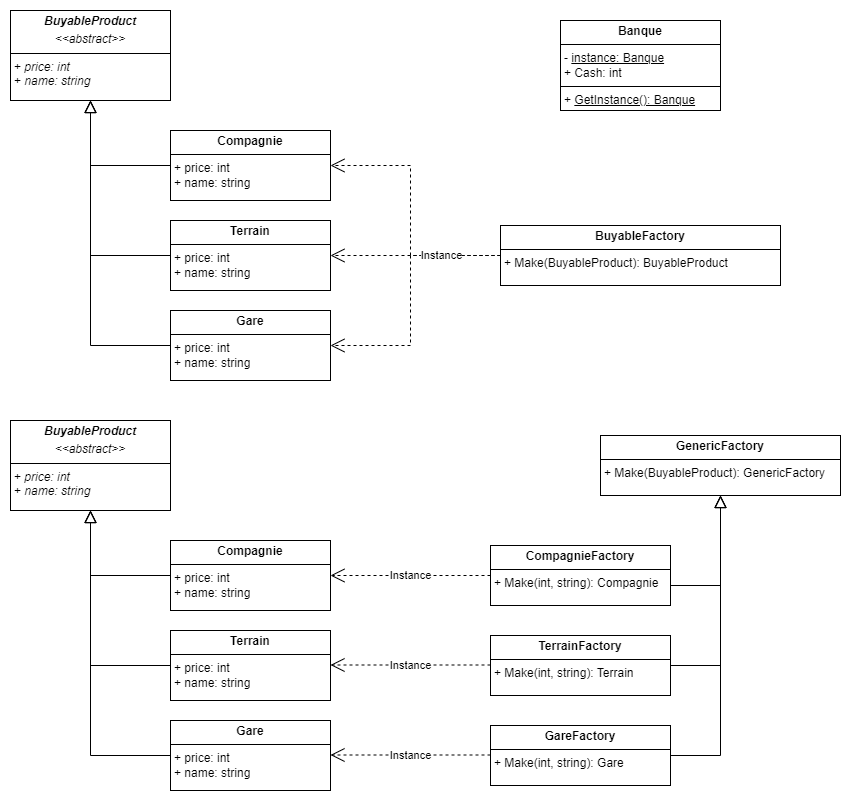

The diagram above was exported from draw.io. Its source (the exported page's mxGraphModel, read from the mxfile embedded in the PNG):
<mxGraphModel dx="1050" dy="621" grid="1" gridSize="10" guides="1" tooltips="1" connect="1" arrows="1" fold="1" page="1" pageScale="1" pageWidth="827" pageHeight="1169" math="0" shadow="0">
  <root>
    <mxCell id="0" />
    <mxCell id="1" parent="0" />
    <mxCell id="oGVoJf-TSe60jZPjJL3i-1" value="&lt;p style=&quot;margin:0px;margin-top:4px;text-align:center;&quot;&gt;&lt;b&gt;Banque&lt;/b&gt;&lt;/p&gt;&lt;hr size=&quot;1&quot; style=&quot;border-style:solid;&quot;&gt;&lt;p style=&quot;margin:0px;margin-left:4px;&quot;&gt;- &lt;u&gt;instance: Banque&lt;/u&gt;&lt;/p&gt;&lt;p style=&quot;margin:0px;margin-left:4px;&quot;&gt;+ Cash: int&lt;/p&gt;&lt;hr size=&quot;1&quot; style=&quot;border-style:solid;&quot;&gt;&lt;p style=&quot;margin:0px;margin-left:4px;&quot;&gt;+ &lt;u&gt;GetInstance(): Banque&lt;/u&gt;&lt;/p&gt;" style="verticalAlign=top;align=left;overflow=fill;html=1;whiteSpace=wrap;" parent="1" vertex="1">
      <mxGeometry x="630" y="160" width="160" height="90" as="geometry" />
    </mxCell>
    <mxCell id="oGVoJf-TSe60jZPjJL3i-2" value="&lt;p style=&quot;margin:0px;margin-top:4px;text-align:center;&quot;&gt;&lt;b&gt;&lt;i&gt;BuyableProduct&lt;/i&gt;&lt;/b&gt;&lt;/p&gt;&lt;p style=&quot;margin:0px;margin-top:4px;text-align:center;&quot;&gt;&lt;i&gt;&amp;lt;&amp;lt;abstract&amp;gt;&amp;gt;&lt;/i&gt;&lt;/p&gt;&lt;hr size=&quot;1&quot; style=&quot;border-style:solid;&quot;&gt;&lt;p style=&quot;margin:0px;margin-left:4px;&quot;&gt;+ &lt;i&gt;price: int&lt;/i&gt;&lt;/p&gt;&lt;p style=&quot;margin:0px;margin-left:4px;&quot;&gt;+ &lt;i&gt;name: string&lt;/i&gt;&lt;/p&gt;" style="verticalAlign=top;align=left;overflow=fill;html=1;whiteSpace=wrap;" parent="1" vertex="1">
      <mxGeometry x="80" y="150" width="160" height="90" as="geometry" />
    </mxCell>
    <mxCell id="oGVoJf-TSe60jZPjJL3i-3" value="&lt;p style=&quot;margin:0px;margin-top:4px;text-align:center;&quot;&gt;&lt;b&gt;Terrain&lt;/b&gt;&lt;/p&gt;&lt;hr size=&quot;1&quot; style=&quot;border-style:solid;&quot;&gt;&lt;p style=&quot;margin:0px;margin-left:4px;&quot;&gt;+ price: int&lt;/p&gt;&lt;p style=&quot;margin:0px;margin-left:4px;&quot;&gt;+ name: string&lt;/p&gt;" style="verticalAlign=top;align=left;overflow=fill;html=1;whiteSpace=wrap;" parent="1" vertex="1">
      <mxGeometry x="240" y="360" width="160" height="70" as="geometry" />
    </mxCell>
    <mxCell id="oGVoJf-TSe60jZPjJL3i-4" value="&lt;p style=&quot;margin:0px;margin-top:4px;text-align:center;&quot;&gt;&lt;b&gt;Gare&lt;/b&gt;&lt;/p&gt;&lt;hr size=&quot;1&quot; style=&quot;border-style:solid;&quot;&gt;&lt;p style=&quot;margin:0px;margin-left:4px;&quot;&gt;+ price: int&lt;/p&gt;&lt;p style=&quot;margin:0px;margin-left:4px;&quot;&gt;+ name: string&lt;/p&gt;" style="verticalAlign=top;align=left;overflow=fill;html=1;whiteSpace=wrap;" parent="1" vertex="1">
      <mxGeometry x="240" y="450" width="160" height="70" as="geometry" />
    </mxCell>
    <mxCell id="oGVoJf-TSe60jZPjJL3i-5" value="&lt;p style=&quot;margin:0px;margin-top:4px;text-align:center;&quot;&gt;&lt;b&gt;Compagnie&lt;/b&gt;&lt;/p&gt;&lt;hr size=&quot;1&quot; style=&quot;border-style:solid;&quot;&gt;&lt;p style=&quot;margin:0px;margin-left:4px;&quot;&gt;+ price: int&lt;/p&gt;&lt;p style=&quot;margin:0px;margin-left:4px;&quot;&gt;+ name: string&lt;/p&gt;" style="verticalAlign=top;align=left;overflow=fill;html=1;whiteSpace=wrap;" parent="1" vertex="1">
      <mxGeometry x="240" y="270" width="160" height="70" as="geometry" />
    </mxCell>
    <mxCell id="oGVoJf-TSe60jZPjJL3i-13" value="" style="endArrow=block;html=1;rounded=0;edgeStyle=orthogonalEdgeStyle;endFill=0;endSize=10;" parent="1" source="oGVoJf-TSe60jZPjJL3i-5" target="oGVoJf-TSe60jZPjJL3i-2" edge="1">
      <mxGeometry width="50" height="50" relative="1" as="geometry">
        <mxPoint x="390" y="150" as="sourcePoint" />
        <mxPoint x="440" y="100" as="targetPoint" />
        <Array as="points">
          <mxPoint x="160" y="305" />
        </Array>
      </mxGeometry>
    </mxCell>
    <mxCell id="oGVoJf-TSe60jZPjJL3i-14" value="" style="endArrow=block;html=1;rounded=0;edgeStyle=orthogonalEdgeStyle;endFill=0;endSize=10;" parent="1" source="oGVoJf-TSe60jZPjJL3i-3" target="oGVoJf-TSe60jZPjJL3i-2" edge="1">
      <mxGeometry width="50" height="50" relative="1" as="geometry">
        <mxPoint x="390" y="150" as="sourcePoint" />
        <mxPoint x="440" y="100" as="targetPoint" />
        <Array as="points">
          <mxPoint x="160" y="395" />
        </Array>
      </mxGeometry>
    </mxCell>
    <mxCell id="oGVoJf-TSe60jZPjJL3i-15" value="" style="endArrow=block;html=1;rounded=0;edgeStyle=orthogonalEdgeStyle;endFill=0;endSize=10;" parent="1" source="oGVoJf-TSe60jZPjJL3i-4" target="oGVoJf-TSe60jZPjJL3i-2" edge="1">
      <mxGeometry width="50" height="50" relative="1" as="geometry">
        <mxPoint x="390" y="450" as="sourcePoint" />
        <mxPoint x="440" y="400" as="targetPoint" />
        <Array as="points">
          <mxPoint x="160" y="485" />
        </Array>
      </mxGeometry>
    </mxCell>
    <mxCell id="oGVoJf-TSe60jZPjJL3i-16" value="&lt;p style=&quot;margin:0px;margin-top:4px;text-align:center;&quot;&gt;&lt;b&gt;BuyableFactory&lt;/b&gt;&lt;/p&gt;&lt;hr size=&quot;1&quot; style=&quot;border-style:solid;&quot;&gt;&lt;p style=&quot;margin:0px;margin-left:4px;&quot;&gt;&lt;span style=&quot;background-color: initial;&quot;&gt;+ Make(&lt;/span&gt;&lt;span style=&quot;background-color: initial;&quot;&gt;BuyableProduct&lt;/span&gt;&lt;span style=&quot;background-color: initial;&quot;&gt;):&amp;nbsp;&lt;/span&gt;&lt;span style=&quot;background-color: initial;&quot;&gt;BuyableProduct&lt;/span&gt;&lt;/p&gt;" style="verticalAlign=top;align=left;overflow=fill;html=1;whiteSpace=wrap;" parent="1" vertex="1">
      <mxGeometry x="570" y="365" width="280" height="60" as="geometry" />
    </mxCell>
    <mxCell id="oGVoJf-TSe60jZPjJL3i-17" value="" style="endArrow=open;endSize=12;dashed=1;html=1;rounded=0;edgeStyle=orthogonalEdgeStyle;" parent="1" source="oGVoJf-TSe60jZPjJL3i-16" target="oGVoJf-TSe60jZPjJL3i-5" edge="1">
      <mxGeometry x="0.0046" width="160" relative="1" as="geometry">
        <mxPoint x="330" y="420" as="sourcePoint" />
        <mxPoint x="490" y="420" as="targetPoint" />
        <Array as="points">
          <mxPoint x="480" y="395" />
          <mxPoint x="480" y="305" />
        </Array>
        <mxPoint as="offset" />
      </mxGeometry>
    </mxCell>
    <mxCell id="oGVoJf-TSe60jZPjJL3i-19" value="" style="endArrow=open;endSize=12;dashed=1;html=1;rounded=0;edgeStyle=orthogonalEdgeStyle;" parent="1" source="oGVoJf-TSe60jZPjJL3i-16" target="oGVoJf-TSe60jZPjJL3i-4" edge="1">
      <mxGeometry width="160" relative="1" as="geometry">
        <mxPoint x="330" y="420" as="sourcePoint" />
        <mxPoint x="490" y="420" as="targetPoint" />
        <Array as="points">
          <mxPoint x="480" y="395" />
          <mxPoint x="480" y="485" />
        </Array>
      </mxGeometry>
    </mxCell>
    <mxCell id="oGVoJf-TSe60jZPjJL3i-18" value="Instance" style="endArrow=open;endSize=12;dashed=1;html=1;rounded=0;" parent="1" source="oGVoJf-TSe60jZPjJL3i-16" target="oGVoJf-TSe60jZPjJL3i-3" edge="1">
      <mxGeometry x="-0.3" width="160" relative="1" as="geometry">
        <mxPoint x="330" y="420" as="sourcePoint" />
        <mxPoint x="490" y="420" as="targetPoint" />
        <mxPoint as="offset" />
      </mxGeometry>
    </mxCell>
    <mxCell id="oGVoJf-TSe60jZPjJL3i-21" value="&lt;p style=&quot;margin:0px;margin-top:4px;text-align:center;&quot;&gt;&lt;b&gt;&lt;i&gt;BuyableProduct&lt;/i&gt;&lt;/b&gt;&lt;/p&gt;&lt;p style=&quot;margin:0px;margin-top:4px;text-align:center;&quot;&gt;&lt;i&gt;&amp;lt;&amp;lt;abstract&amp;gt;&amp;gt;&lt;/i&gt;&lt;/p&gt;&lt;hr size=&quot;1&quot; style=&quot;border-style:solid;&quot;&gt;&lt;p style=&quot;margin:0px;margin-left:4px;&quot;&gt;+ &lt;i&gt;price: int&lt;/i&gt;&lt;/p&gt;&lt;p style=&quot;margin:0px;margin-left:4px;&quot;&gt;+ &lt;i&gt;name: string&lt;/i&gt;&lt;/p&gt;" style="verticalAlign=top;align=left;overflow=fill;html=1;whiteSpace=wrap;" parent="1" vertex="1">
      <mxGeometry x="80" y="560" width="160" height="90" as="geometry" />
    </mxCell>
    <mxCell id="oGVoJf-TSe60jZPjJL3i-22" value="&lt;p style=&quot;margin:0px;margin-top:4px;text-align:center;&quot;&gt;&lt;b&gt;Terrain&lt;/b&gt;&lt;/p&gt;&lt;hr size=&quot;1&quot; style=&quot;border-style:solid;&quot;&gt;&lt;p style=&quot;margin:0px;margin-left:4px;&quot;&gt;+ price: int&lt;/p&gt;&lt;p style=&quot;margin:0px;margin-left:4px;&quot;&gt;+ name: string&lt;/p&gt;" style="verticalAlign=top;align=left;overflow=fill;html=1;whiteSpace=wrap;" parent="1" vertex="1">
      <mxGeometry x="240" y="770" width="160" height="70" as="geometry" />
    </mxCell>
    <mxCell id="oGVoJf-TSe60jZPjJL3i-23" value="&lt;p style=&quot;margin:0px;margin-top:4px;text-align:center;&quot;&gt;&lt;b&gt;Gare&lt;/b&gt;&lt;/p&gt;&lt;hr size=&quot;1&quot; style=&quot;border-style:solid;&quot;&gt;&lt;p style=&quot;margin:0px;margin-left:4px;&quot;&gt;+ price: int&lt;/p&gt;&lt;p style=&quot;margin:0px;margin-left:4px;&quot;&gt;+ name: string&lt;/p&gt;" style="verticalAlign=top;align=left;overflow=fill;html=1;whiteSpace=wrap;" parent="1" vertex="1">
      <mxGeometry x="240" y="860" width="160" height="70" as="geometry" />
    </mxCell>
    <mxCell id="oGVoJf-TSe60jZPjJL3i-24" value="&lt;p style=&quot;margin:0px;margin-top:4px;text-align:center;&quot;&gt;&lt;b&gt;Compagnie&lt;/b&gt;&lt;/p&gt;&lt;hr size=&quot;1&quot; style=&quot;border-style:solid;&quot;&gt;&lt;p style=&quot;margin:0px;margin-left:4px;&quot;&gt;+ price: int&lt;/p&gt;&lt;p style=&quot;margin:0px;margin-left:4px;&quot;&gt;+ name: string&lt;/p&gt;" style="verticalAlign=top;align=left;overflow=fill;html=1;whiteSpace=wrap;" parent="1" vertex="1">
      <mxGeometry x="240" y="680" width="160" height="70" as="geometry" />
    </mxCell>
    <mxCell id="oGVoJf-TSe60jZPjJL3i-25" value="" style="endArrow=block;html=1;rounded=0;edgeStyle=orthogonalEdgeStyle;endFill=0;endSize=10;" parent="1" source="oGVoJf-TSe60jZPjJL3i-24" target="oGVoJf-TSe60jZPjJL3i-21" edge="1">
      <mxGeometry width="50" height="50" relative="1" as="geometry">
        <mxPoint x="390" y="560" as="sourcePoint" />
        <mxPoint x="440" y="510" as="targetPoint" />
        <Array as="points">
          <mxPoint x="160" y="715" />
        </Array>
      </mxGeometry>
    </mxCell>
    <mxCell id="oGVoJf-TSe60jZPjJL3i-26" value="" style="endArrow=block;html=1;rounded=0;edgeStyle=orthogonalEdgeStyle;endFill=0;endSize=10;" parent="1" source="oGVoJf-TSe60jZPjJL3i-22" target="oGVoJf-TSe60jZPjJL3i-21" edge="1">
      <mxGeometry width="50" height="50" relative="1" as="geometry">
        <mxPoint x="390" y="560" as="sourcePoint" />
        <mxPoint x="440" y="510" as="targetPoint" />
        <Array as="points">
          <mxPoint x="160" y="805" />
        </Array>
      </mxGeometry>
    </mxCell>
    <mxCell id="oGVoJf-TSe60jZPjJL3i-27" value="" style="endArrow=block;html=1;rounded=0;edgeStyle=orthogonalEdgeStyle;endFill=0;endSize=10;" parent="1" source="oGVoJf-TSe60jZPjJL3i-23" target="oGVoJf-TSe60jZPjJL3i-21" edge="1">
      <mxGeometry width="50" height="50" relative="1" as="geometry">
        <mxPoint x="390" y="860" as="sourcePoint" />
        <mxPoint x="440" y="810" as="targetPoint" />
        <Array as="points">
          <mxPoint x="160" y="895" />
        </Array>
      </mxGeometry>
    </mxCell>
    <mxCell id="oGVoJf-TSe60jZPjJL3i-28" value="&lt;p style=&quot;margin:0px;margin-top:4px;text-align:center;&quot;&gt;&lt;b&gt;CompagnieFactory&lt;/b&gt;&lt;/p&gt;&lt;hr size=&quot;1&quot; style=&quot;border-style:solid;&quot;&gt;&lt;p style=&quot;margin:0px;margin-left:4px;&quot;&gt;&lt;span style=&quot;background-color: initial;&quot;&gt;+ Make(int, string&lt;/span&gt;&lt;span style=&quot;background-color: initial;&quot;&gt;):&amp;nbsp;&lt;/span&gt;&lt;span style=&quot;background-color: initial;&quot;&gt;Compagnie&lt;/span&gt;&lt;/p&gt;" style="verticalAlign=top;align=left;overflow=fill;html=1;whiteSpace=wrap;" parent="1" vertex="1">
      <mxGeometry x="560" y="685" width="180" height="60" as="geometry" />
    </mxCell>
    <mxCell id="oGVoJf-TSe60jZPjJL3i-32" value="&lt;p style=&quot;margin:0px;margin-top:4px;text-align:center;&quot;&gt;&lt;b&gt;GenericFactory&lt;/b&gt;&lt;/p&gt;&lt;hr size=&quot;1&quot; style=&quot;border-style:solid;&quot;&gt;&lt;p style=&quot;margin:0px;margin-left:4px;&quot;&gt;&lt;span style=&quot;background-color: initial;&quot;&gt;+ Make(&lt;/span&gt;&lt;span style=&quot;background-color: initial;&quot;&gt;BuyableProduct&lt;/span&gt;&lt;span style=&quot;background-color: initial;&quot;&gt;):&amp;nbsp;&lt;/span&gt;&lt;span style=&quot;background-color: initial; text-align: center;&quot;&gt;GenericFactory&lt;/span&gt;&lt;/p&gt;" style="verticalAlign=top;align=left;overflow=fill;html=1;whiteSpace=wrap;" parent="1" vertex="1">
      <mxGeometry x="670" y="575" width="240" height="60" as="geometry" />
    </mxCell>
    <mxCell id="oGVoJf-TSe60jZPjJL3i-33" value="&lt;p style=&quot;margin:0px;margin-top:4px;text-align:center;&quot;&gt;&lt;b&gt;TerrainFactory&lt;/b&gt;&lt;/p&gt;&lt;hr size=&quot;1&quot; style=&quot;border-style:solid;&quot;&gt;&lt;p style=&quot;margin:0px;margin-left:4px;&quot;&gt;&lt;span style=&quot;background-color: initial;&quot;&gt;+ Make(int, string&lt;/span&gt;&lt;span style=&quot;background-color: initial;&quot;&gt;):&amp;nbsp;&lt;/span&gt;&lt;span style=&quot;background-color: initial;&quot;&gt;Terrain&lt;/span&gt;&lt;/p&gt;" style="verticalAlign=top;align=left;overflow=fill;html=1;whiteSpace=wrap;" parent="1" vertex="1">
      <mxGeometry x="560" y="775" width="180" height="60" as="geometry" />
    </mxCell>
    <mxCell id="oGVoJf-TSe60jZPjJL3i-34" value="&lt;p style=&quot;margin:0px;margin-top:4px;text-align:center;&quot;&gt;&lt;b&gt;GareFactory&lt;/b&gt;&lt;/p&gt;&lt;hr size=&quot;1&quot; style=&quot;border-style:solid;&quot;&gt;&lt;p style=&quot;margin:0px;margin-left:4px;&quot;&gt;&lt;span style=&quot;background-color: initial;&quot;&gt;+ Make(int, string&lt;/span&gt;&lt;span style=&quot;background-color: initial;&quot;&gt;):&amp;nbsp;&lt;/span&gt;&lt;span style=&quot;background-color: initial;&quot;&gt;Gare&lt;/span&gt;&lt;/p&gt;" style="verticalAlign=top;align=left;overflow=fill;html=1;whiteSpace=wrap;" parent="1" vertex="1">
      <mxGeometry x="560" y="865" width="180" height="60" as="geometry" />
    </mxCell>
    <mxCell id="oGVoJf-TSe60jZPjJL3i-35" value="" style="endArrow=block;html=1;rounded=0;edgeStyle=orthogonalEdgeStyle;endFill=0;endSize=10;" parent="1" source="oGVoJf-TSe60jZPjJL3i-28" target="oGVoJf-TSe60jZPjJL3i-32" edge="1">
      <mxGeometry width="50" height="50" relative="1" as="geometry">
        <mxPoint x="230" y="725" as="sourcePoint" />
        <mxPoint x="150" y="660" as="targetPoint" />
        <Array as="points">
          <mxPoint x="790" y="725" />
        </Array>
      </mxGeometry>
    </mxCell>
    <mxCell id="oGVoJf-TSe60jZPjJL3i-36" value="" style="endArrow=block;html=1;rounded=0;edgeStyle=orthogonalEdgeStyle;endFill=0;endSize=10;" parent="1" source="oGVoJf-TSe60jZPjJL3i-33" target="oGVoJf-TSe60jZPjJL3i-32" edge="1">
      <mxGeometry width="50" height="50" relative="1" as="geometry">
        <mxPoint x="690" y="735" as="sourcePoint" />
        <mxPoint x="830" y="645" as="targetPoint" />
        <Array as="points">
          <mxPoint x="790" y="805" />
        </Array>
      </mxGeometry>
    </mxCell>
    <mxCell id="oGVoJf-TSe60jZPjJL3i-37" value="" style="endArrow=block;html=1;rounded=0;edgeStyle=orthogonalEdgeStyle;endFill=0;endSize=10;" parent="1" source="oGVoJf-TSe60jZPjJL3i-34" target="oGVoJf-TSe60jZPjJL3i-32" edge="1">
      <mxGeometry width="50" height="50" relative="1" as="geometry">
        <mxPoint x="700" y="745" as="sourcePoint" />
        <mxPoint x="840" y="655" as="targetPoint" />
        <Array as="points">
          <mxPoint x="790" y="895" />
        </Array>
      </mxGeometry>
    </mxCell>
    <mxCell id="oGVoJf-TSe60jZPjJL3i-38" value="Instance" style="endArrow=open;endSize=12;dashed=1;html=1;rounded=0;" parent="1" source="oGVoJf-TSe60jZPjJL3i-28" target="oGVoJf-TSe60jZPjJL3i-24" edge="1">
      <mxGeometry width="160" relative="1" as="geometry">
        <mxPoint x="580" y="405" as="sourcePoint" />
        <mxPoint x="410" y="405" as="targetPoint" />
        <mxPoint as="offset" />
      </mxGeometry>
    </mxCell>
    <mxCell id="oGVoJf-TSe60jZPjJL3i-39" value="Instance" style="endArrow=open;endSize=12;dashed=1;html=1;rounded=0;" parent="1" edge="1">
      <mxGeometry width="160" relative="1" as="geometry">
        <mxPoint x="560" y="804.5" as="sourcePoint" />
        <mxPoint x="400" y="804.5" as="targetPoint" />
        <mxPoint as="offset" />
      </mxGeometry>
    </mxCell>
    <mxCell id="oGVoJf-TSe60jZPjJL3i-40" value="Instance" style="endArrow=open;endSize=12;dashed=1;html=1;rounded=0;" parent="1" edge="1">
      <mxGeometry width="160" relative="1" as="geometry">
        <mxPoint x="560" y="894.5" as="sourcePoint" />
        <mxPoint x="400" y="894.5" as="targetPoint" />
        <mxPoint as="offset" />
      </mxGeometry>
    </mxCell>
  </root>
</mxGraphModel>